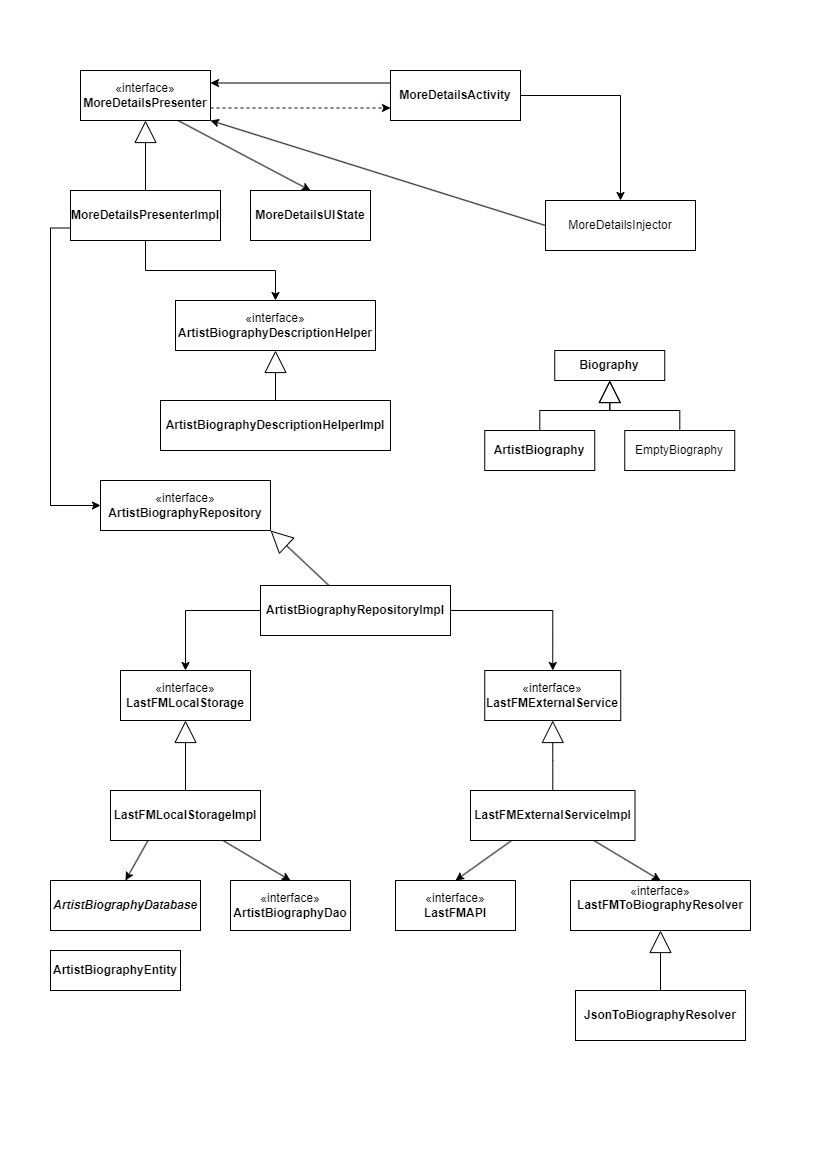

The diagram above was exported from draw.io. Its source (the exported page's mxGraphModel, read from the mxfile embedded in the PNG):
<mxGraphModel dx="1050" dy="557" grid="1" gridSize="10" guides="1" tooltips="1" connect="1" arrows="1" fold="1" page="1" pageScale="1" pageWidth="827" pageHeight="1169" math="0" shadow="0">
  <root>
    <mxCell id="0" />
    <mxCell id="1" parent="0" />
    <mxCell id="8bIYtnh1e4GIHlEnYkRO-12" style="edgeStyle=orthogonalEdgeStyle;rounded=0;orthogonalLoop=1;jettySize=auto;html=1;exitX=1;exitY=0.75;exitDx=0;exitDy=0;entryX=0;entryY=0.75;entryDx=0;entryDy=0;dashed=1;" parent="1" source="8bIYtnh1e4GIHlEnYkRO-1" target="8bIYtnh1e4GIHlEnYkRO-3" edge="1">
      <mxGeometry relative="1" as="geometry" />
    </mxCell>
    <mxCell id="8bIYtnh1e4GIHlEnYkRO-16" style="rounded=0;orthogonalLoop=1;jettySize=auto;html=1;exitX=0.75;exitY=1;exitDx=0;exitDy=0;entryX=0.5;entryY=0;entryDx=0;entryDy=0;" parent="1" source="8bIYtnh1e4GIHlEnYkRO-1" target="8bIYtnh1e4GIHlEnYkRO-15" edge="1">
      <mxGeometry relative="1" as="geometry" />
    </mxCell>
    <mxCell id="8bIYtnh1e4GIHlEnYkRO-31" style="edgeStyle=orthogonalEdgeStyle;rounded=0;orthogonalLoop=1;jettySize=auto;html=1;exitX=0;exitY=0.75;exitDx=0;exitDy=0;entryX=0;entryY=0.5;entryDx=0;entryDy=0;" parent="1" source="8bIYtnh1e4GIHlEnYkRO-2" target="8bIYtnh1e4GIHlEnYkRO-30" edge="1">
      <mxGeometry relative="1" as="geometry" />
    </mxCell>
    <mxCell id="8bIYtnh1e4GIHlEnYkRO-1" value="«interface»&lt;br&gt;&lt;b&gt;MoreDetailsPresenter&lt;/b&gt;" style="html=1;whiteSpace=wrap;" parent="1" vertex="1">
      <mxGeometry x="80" y="70" width="130" height="50" as="geometry" />
    </mxCell>
    <mxCell id="8bIYtnh1e4GIHlEnYkRO-4" style="edgeStyle=orthogonalEdgeStyle;rounded=0;orthogonalLoop=1;jettySize=auto;html=1;entryX=0.5;entryY=1;entryDx=0;entryDy=0;endArrow=block;endFill=0;endSize=20;" parent="1" source="8bIYtnh1e4GIHlEnYkRO-2" target="8bIYtnh1e4GIHlEnYkRO-1" edge="1">
      <mxGeometry relative="1" as="geometry" />
    </mxCell>
    <mxCell id="MQBTfCknzGVxelaGwobo-7" style="edgeStyle=orthogonalEdgeStyle;rounded=0;orthogonalLoop=1;jettySize=auto;html=1;" edge="1" parent="1" source="8bIYtnh1e4GIHlEnYkRO-2" target="MQBTfCknzGVxelaGwobo-4">
      <mxGeometry relative="1" as="geometry" />
    </mxCell>
    <mxCell id="8bIYtnh1e4GIHlEnYkRO-2" value="&lt;b&gt;MoreDetailsPresenterImpl&lt;/b&gt;" style="html=1;whiteSpace=wrap;" parent="1" vertex="1">
      <mxGeometry x="70" y="190" width="150" height="50" as="geometry" />
    </mxCell>
    <mxCell id="8bIYtnh1e4GIHlEnYkRO-13" style="edgeStyle=orthogonalEdgeStyle;rounded=0;orthogonalLoop=1;jettySize=auto;html=1;exitX=0;exitY=0.25;exitDx=0;exitDy=0;entryX=1;entryY=0.25;entryDx=0;entryDy=0;" parent="1" source="8bIYtnh1e4GIHlEnYkRO-3" target="8bIYtnh1e4GIHlEnYkRO-1" edge="1">
      <mxGeometry relative="1" as="geometry" />
    </mxCell>
    <mxCell id="8bIYtnh1e4GIHlEnYkRO-23" style="edgeStyle=orthogonalEdgeStyle;rounded=0;orthogonalLoop=1;jettySize=auto;html=1;entryX=0.5;entryY=0;entryDx=0;entryDy=0;" parent="1" source="8bIYtnh1e4GIHlEnYkRO-3" target="8bIYtnh1e4GIHlEnYkRO-20" edge="1">
      <mxGeometry relative="1" as="geometry" />
    </mxCell>
    <mxCell id="8bIYtnh1e4GIHlEnYkRO-3" value="&lt;b&gt;MoreDetailsActivity&lt;/b&gt;" style="html=1;whiteSpace=wrap;" parent="1" vertex="1">
      <mxGeometry x="390" y="70" width="130" height="50" as="geometry" />
    </mxCell>
    <mxCell id="8bIYtnh1e4GIHlEnYkRO-15" value="&lt;b&gt;MoreDetailsUIState&lt;/b&gt;" style="html=1;whiteSpace=wrap;" parent="1" vertex="1">
      <mxGeometry x="250" y="190" width="120" height="50" as="geometry" />
    </mxCell>
    <mxCell id="MQBTfCknzGVxelaGwobo-1" style="rounded=0;orthogonalLoop=1;jettySize=auto;html=1;exitX=0;exitY=0.5;exitDx=0;exitDy=0;entryX=1;entryY=1;entryDx=0;entryDy=0;" edge="1" parent="1" source="8bIYtnh1e4GIHlEnYkRO-20" target="8bIYtnh1e4GIHlEnYkRO-1">
      <mxGeometry relative="1" as="geometry" />
    </mxCell>
    <mxCell id="8bIYtnh1e4GIHlEnYkRO-20" value="MoreDetailsInjector" style="html=1;whiteSpace=wrap;" parent="1" vertex="1">
      <mxGeometry x="545" y="200" width="150" height="50" as="geometry" />
    </mxCell>
    <mxCell id="8bIYtnh1e4GIHlEnYkRO-29" style="edgeStyle=orthogonalEdgeStyle;rounded=0;orthogonalLoop=1;jettySize=auto;html=1;entryX=0.5;entryY=1;entryDx=0;entryDy=0;endArrow=block;endFill=0;endSize=20;" parent="1" source="8bIYtnh1e4GIHlEnYkRO-24" target="8bIYtnh1e4GIHlEnYkRO-26" edge="1">
      <mxGeometry relative="1" as="geometry">
        <Array as="points">
          <mxPoint x="539.25" y="410" />
          <mxPoint x="609.25" y="410" />
        </Array>
      </mxGeometry>
    </mxCell>
    <mxCell id="8bIYtnh1e4GIHlEnYkRO-24" value="&lt;b&gt;ArtistBiography&lt;/b&gt;" style="html=1;whiteSpace=wrap;" parent="1" vertex="1">
      <mxGeometry x="484.25" y="430" width="110" height="40" as="geometry" />
    </mxCell>
    <mxCell id="8bIYtnh1e4GIHlEnYkRO-26" value="&lt;b&gt;Biography&lt;/b&gt;" style="html=1;whiteSpace=wrap;" parent="1" vertex="1">
      <mxGeometry x="554.25" y="350" width="110" height="30" as="geometry" />
    </mxCell>
    <mxCell id="8bIYtnh1e4GIHlEnYkRO-28" style="edgeStyle=orthogonalEdgeStyle;rounded=0;orthogonalLoop=1;jettySize=auto;html=1;entryX=0.5;entryY=1;entryDx=0;entryDy=0;endArrow=block;endFill=0;endSize=20;" parent="1" source="8bIYtnh1e4GIHlEnYkRO-27" target="8bIYtnh1e4GIHlEnYkRO-26" edge="1">
      <mxGeometry relative="1" as="geometry" />
    </mxCell>
    <mxCell id="8bIYtnh1e4GIHlEnYkRO-27" value="EmptyBiography" style="html=1;whiteSpace=wrap;" parent="1" vertex="1">
      <mxGeometry x="624.25" y="430" width="110" height="40" as="geometry" />
    </mxCell>
    <mxCell id="8bIYtnh1e4GIHlEnYkRO-30" value="«interface»&lt;br&gt;&lt;b&gt;ArtistBiographyRepository&lt;/b&gt;" style="html=1;whiteSpace=wrap;" parent="1" vertex="1">
      <mxGeometry x="100" y="480" width="170" height="50" as="geometry" />
    </mxCell>
    <mxCell id="8bIYtnh1e4GIHlEnYkRO-35" style="rounded=0;orthogonalLoop=1;jettySize=auto;html=1;entryX=1;entryY=1;entryDx=0;entryDy=0;endArrow=block;endFill=0;endSize=20;" parent="1" source="8bIYtnh1e4GIHlEnYkRO-34" target="8bIYtnh1e4GIHlEnYkRO-30" edge="1">
      <mxGeometry relative="1" as="geometry" />
    </mxCell>
    <mxCell id="8bIYtnh1e4GIHlEnYkRO-38" style="edgeStyle=orthogonalEdgeStyle;rounded=0;orthogonalLoop=1;jettySize=auto;html=1;entryX=0.5;entryY=0;entryDx=0;entryDy=0;exitX=1;exitY=0.5;exitDx=0;exitDy=0;" parent="1" source="8bIYtnh1e4GIHlEnYkRO-34" target="8bIYtnh1e4GIHlEnYkRO-37" edge="1">
      <mxGeometry relative="1" as="geometry" />
    </mxCell>
    <mxCell id="8bIYtnh1e4GIHlEnYkRO-39" style="edgeStyle=orthogonalEdgeStyle;rounded=0;orthogonalLoop=1;jettySize=auto;html=1;entryX=0.5;entryY=0;entryDx=0;entryDy=0;exitX=0;exitY=0.5;exitDx=0;exitDy=0;" parent="1" source="8bIYtnh1e4GIHlEnYkRO-34" target="8bIYtnh1e4GIHlEnYkRO-36" edge="1">
      <mxGeometry relative="1" as="geometry" />
    </mxCell>
    <mxCell id="8bIYtnh1e4GIHlEnYkRO-34" value="&lt;b&gt;ArtistBiographyRepositoryImpl&lt;/b&gt;" style="html=1;whiteSpace=wrap;" parent="1" vertex="1">
      <mxGeometry x="260" y="585" width="190" height="50" as="geometry" />
    </mxCell>
    <mxCell id="8bIYtnh1e4GIHlEnYkRO-36" value="«interface»&lt;br&gt;&lt;b&gt;LastFMLocalStorage&lt;/b&gt;" style="html=1;whiteSpace=wrap;" parent="1" vertex="1">
      <mxGeometry x="120" y="670" width="130" height="50" as="geometry" />
    </mxCell>
    <mxCell id="8bIYtnh1e4GIHlEnYkRO-37" value="«interface»&lt;br&gt;&lt;b&gt;LastFMExternalService&lt;/b&gt;" style="html=1;whiteSpace=wrap;" parent="1" vertex="1">
      <mxGeometry x="484.25" y="670" width="136" height="50" as="geometry" />
    </mxCell>
    <mxCell id="8bIYtnh1e4GIHlEnYkRO-41" style="edgeStyle=orthogonalEdgeStyle;rounded=0;orthogonalLoop=1;jettySize=auto;html=1;entryX=0.5;entryY=1;entryDx=0;entryDy=0;endArrow=block;endFill=0;endSize=20;" parent="1" source="8bIYtnh1e4GIHlEnYkRO-40" target="8bIYtnh1e4GIHlEnYkRO-36" edge="1">
      <mxGeometry relative="1" as="geometry" />
    </mxCell>
    <mxCell id="8bIYtnh1e4GIHlEnYkRO-43" style="rounded=0;orthogonalLoop=1;jettySize=auto;html=1;exitX=0.25;exitY=1;exitDx=0;exitDy=0;entryX=0.5;entryY=0;entryDx=0;entryDy=0;" parent="1" source="8bIYtnh1e4GIHlEnYkRO-40" target="8bIYtnh1e4GIHlEnYkRO-42" edge="1">
      <mxGeometry relative="1" as="geometry" />
    </mxCell>
    <mxCell id="8bIYtnh1e4GIHlEnYkRO-45" style="rounded=0;orthogonalLoop=1;jettySize=auto;html=1;exitX=0.75;exitY=1;exitDx=0;exitDy=0;entryX=0.5;entryY=0;entryDx=0;entryDy=0;" parent="1" source="8bIYtnh1e4GIHlEnYkRO-40" target="8bIYtnh1e4GIHlEnYkRO-44" edge="1">
      <mxGeometry relative="1" as="geometry" />
    </mxCell>
    <mxCell id="8bIYtnh1e4GIHlEnYkRO-40" value="&lt;b&gt;LastFMLocalStorageImpl&lt;/b&gt;" style="html=1;whiteSpace=wrap;" parent="1" vertex="1">
      <mxGeometry x="110" y="790" width="150" height="50" as="geometry" />
    </mxCell>
    <mxCell id="8bIYtnh1e4GIHlEnYkRO-42" value="&lt;b&gt;&lt;i&gt;ArtistBiographyDatabase&lt;/i&gt;&lt;/b&gt;" style="html=1;whiteSpace=wrap;" parent="1" vertex="1">
      <mxGeometry x="50" y="880" width="150" height="50" as="geometry" />
    </mxCell>
    <mxCell id="8bIYtnh1e4GIHlEnYkRO-44" value="«interface»&lt;br&gt;&lt;b&gt;ArtistBiographyDao&lt;/b&gt;" style="html=1;whiteSpace=wrap;" parent="1" vertex="1">
      <mxGeometry x="230" y="880" width="120" height="50" as="geometry" />
    </mxCell>
    <mxCell id="8bIYtnh1e4GIHlEnYkRO-46" value="&lt;b&gt;ArtistBiographyEntity&lt;/b&gt;" style="html=1;whiteSpace=wrap;" parent="1" vertex="1">
      <mxGeometry x="50" y="950" width="130" height="40" as="geometry" />
    </mxCell>
    <mxCell id="8bIYtnh1e4GIHlEnYkRO-48" style="edgeStyle=orthogonalEdgeStyle;rounded=0;orthogonalLoop=1;jettySize=auto;html=1;entryX=0.5;entryY=1;entryDx=0;entryDy=0;endArrow=block;endFill=0;endSize=20;" parent="1" source="8bIYtnh1e4GIHlEnYkRO-47" target="8bIYtnh1e4GIHlEnYkRO-37" edge="1">
      <mxGeometry relative="1" as="geometry" />
    </mxCell>
    <mxCell id="8bIYtnh1e4GIHlEnYkRO-50" style="rounded=0;orthogonalLoop=1;jettySize=auto;html=1;exitX=0.25;exitY=1;exitDx=0;exitDy=0;entryX=0.5;entryY=0;entryDx=0;entryDy=0;" parent="1" source="8bIYtnh1e4GIHlEnYkRO-47" target="8bIYtnh1e4GIHlEnYkRO-49" edge="1">
      <mxGeometry relative="1" as="geometry" />
    </mxCell>
    <mxCell id="8bIYtnh1e4GIHlEnYkRO-52" style="rounded=0;orthogonalLoop=1;jettySize=auto;html=1;exitX=0.75;exitY=1;exitDx=0;exitDy=0;entryX=0.5;entryY=0;entryDx=0;entryDy=0;" parent="1" source="8bIYtnh1e4GIHlEnYkRO-47" target="8bIYtnh1e4GIHlEnYkRO-51" edge="1">
      <mxGeometry relative="1" as="geometry" />
    </mxCell>
    <mxCell id="8bIYtnh1e4GIHlEnYkRO-47" value="&lt;b&gt;LastFMExternalServiceImpl&lt;/b&gt;" style="html=1;whiteSpace=wrap;" parent="1" vertex="1">
      <mxGeometry x="470" y="790" width="164.5" height="50" as="geometry" />
    </mxCell>
    <mxCell id="8bIYtnh1e4GIHlEnYkRO-49" value="«interface»&lt;br&gt;&lt;b&gt;LastFMAPI&lt;/b&gt;" style="html=1;whiteSpace=wrap;" parent="1" vertex="1">
      <mxGeometry x="395" y="880" width="120" height="50" as="geometry" />
    </mxCell>
    <mxCell id="8bIYtnh1e4GIHlEnYkRO-51" value="«interface»&lt;br&gt;&lt;b&gt;LastFMToBiographyResolver&lt;/b&gt;&lt;div&gt;&lt;b&gt;&lt;br&gt;&lt;/b&gt;&lt;/div&gt;" style="html=1;whiteSpace=wrap;" parent="1" vertex="1">
      <mxGeometry x="570" y="880" width="180" height="50" as="geometry" />
    </mxCell>
    <mxCell id="8bIYtnh1e4GIHlEnYkRO-54" style="edgeStyle=orthogonalEdgeStyle;rounded=0;orthogonalLoop=1;jettySize=auto;html=1;entryX=0.5;entryY=1;entryDx=0;entryDy=0;endArrow=block;endFill=0;endSize=20;" parent="1" source="8bIYtnh1e4GIHlEnYkRO-53" target="8bIYtnh1e4GIHlEnYkRO-51" edge="1">
      <mxGeometry relative="1" as="geometry" />
    </mxCell>
    <mxCell id="8bIYtnh1e4GIHlEnYkRO-53" value="&lt;b&gt;JsonToBiographyResolver&lt;/b&gt;" style="html=1;whiteSpace=wrap;" parent="1" vertex="1">
      <mxGeometry x="575" y="990" width="170" height="50" as="geometry" />
    </mxCell>
    <mxCell id="MQBTfCknzGVxelaGwobo-8" style="edgeStyle=orthogonalEdgeStyle;rounded=0;orthogonalLoop=1;jettySize=auto;html=1;entryX=0.5;entryY=1;entryDx=0;entryDy=0;endArrow=block;endFill=0;endSize=20;" edge="1" parent="1" source="MQBTfCknzGVxelaGwobo-3" target="MQBTfCknzGVxelaGwobo-4">
      <mxGeometry relative="1" as="geometry" />
    </mxCell>
    <mxCell id="MQBTfCknzGVxelaGwobo-3" value="&lt;b&gt;ArtistBiographyDescriptionHelperImpl&lt;/b&gt;" style="html=1;whiteSpace=wrap;" vertex="1" parent="1">
      <mxGeometry x="160" y="400" width="230" height="50" as="geometry" />
    </mxCell>
    <mxCell id="MQBTfCknzGVxelaGwobo-4" value="«interface»&lt;br&gt;&lt;b&gt;ArtistBiographyDescriptionHelper&lt;/b&gt;" style="html=1;whiteSpace=wrap;" vertex="1" parent="1">
      <mxGeometry x="175" y="300" width="200" height="50" as="geometry" />
    </mxCell>
  </root>
</mxGraphModel>